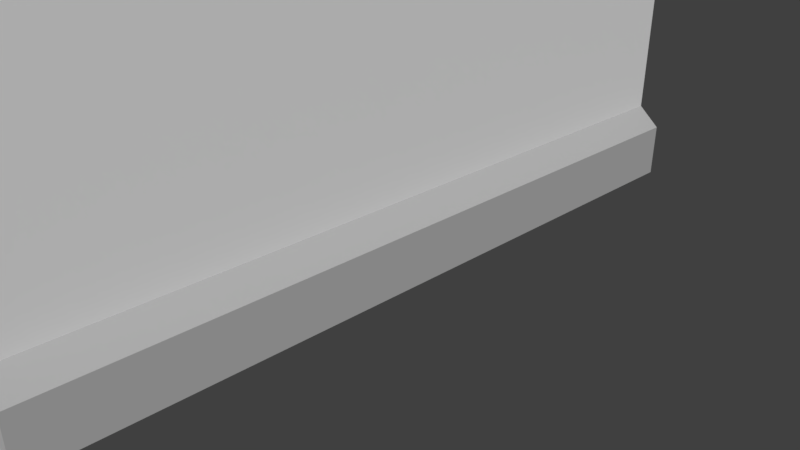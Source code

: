 # Source: wall1.blend  (saved by Blender 2.79.0; exported with 4.5.12 LTS)
import bpy
from mathutils import Matrix  # noqa: F401  (used for matrix-valued properties, if any)

bpy.ops.wm.read_factory_settings(use_empty=True)
scene = bpy.context.scene
scene.name = 'Scene'

# ---- collections
col_collection_1 = bpy.data.collections.new('Collection 1'); scene.collection.children.link(col_collection_1)

# ---- materials (node trees are filled in below, after node groups)
mat_material_001 = bpy.data.materials.new('Material.001')
mat_material_001.alpha_threshold = 0.0
mat_material_001.use_transparent_shadow = False
mat_material_001.roughness = 0.5
mat_material_003 = bpy.data.materials.new('Material.003')
mat_material_003.alpha_threshold = 0.0
mat_material_003.use_transparent_shadow = False
mat_material_003.diffuse_color = (0.4672, 0.4672, 0.4672, 1.0)
mat_material_003.roughness = 0.5

# ---- material node trees

# ---- world
world_world = bpy.data.worlds.new('World'); scene.world = world_world
world_world.color = (0.05088, 0.05088, 0.05088)
world_world.use_sun_shadow = False
world_world.sun_shadow_jitter_overblur = 0.0
world_world.cycles.sampling_method = 'MANUAL'

# ---- cameras
cam_camera = bpy.data.cameras.new('Camera')
cam_camera.clip_end = 100.0
cam_camera.lens = 35.0
cam_camera.sensor_width = 32.0
cam_camera.sensor_height = 18.0
cam_camera.ortho_scale = 7.314
cam_camera.dof.focus_distance = 0.0
cam_camera.dof.aperture_fstop = 128.0

# ---- meshes
me_plane = bpy.data.meshes.new('Plane')
me_plane.from_pydata([(-1.0, -1.0, 0.0), (1.0, -1.0, 0.0), (-1.0, 1.0, 0.0), (1.0, 1.0, 0.0), (-1.0, -1.0, 0.0), (1.0, -1.0, 0.0), (-1.0, 1.0, 0.0), (1.0, 1.0, 0.0), (-1.0, -1.0, 0.739), (1.0, -1.0, 0.739), (-1.0, 1.0, 0.739), (1.0, 1.0, 0.739), (-1.0, -1.0, 0.739), (1.0, -1.0, 0.739), (-1.0, 1.0, 0.739), (1.0, 1.0, 0.739), (-1.0, -1.0, 0.739), (1.0, -1.0, 0.739), (-1.0, 1.0, 0.739), (1.0, 1.0, 0.739), (-0.6854, -1.0, 1.003), (0.6854, -1.0, 1.003), (-0.6854, 1.0, 1.003), (0.6854, 1.0, 1.003), (-0.6854, -1.0, 4.803), (0.6854, -1.0, 4.803), (-0.6854, 1.0, 4.803), (0.6854, 1.0, 4.803), (-0.6854, 0.7143, 4.803), (-0.6854, 0.4286, 4.803), (-0.6854, 0.1429, 4.803), (-0.6854, -0.1429, 4.803), (-0.6854, -0.4286, 4.803), (-0.6854, -0.7143, 4.803), (-0.4896, -1.0, 4.803), (-0.2938, -1.0, 4.803), (-0.09792, -1.0, 4.803), (0.09792, -1.0, 4.803), (0.2938, -1.0, 4.803), (0.4896, -1.0, 4.803), (0.6854, -0.7143, 4.803), (0.6854, -0.4286, 4.803), (0.6854, -0.1429, 4.803), (0.6854, 0.1429, 4.803), (0.6854, 0.4286, 4.803), (0.6854, 0.7143, 4.803), (0.4896, 1.0, 4.803), (0.2938, 1.0, 4.803), (0.09792, 1.0, 4.803), (-0.09792, 1.0, 4.803), (-0.2938, 1.0, 4.803), (-0.4896, 1.0, 4.803), (-0.9774, -0.7143, 4.803), (-0.9774, -1.0, 4.803), (0.6981, -1.0, 4.803), (0.9774, -1.0, 4.803), (0.9774, 0.7143, 4.803), (0.9774, 1.0, 4.803), (-0.6981, 1.0, 4.803), (-0.9774, 1.0, 4.803), (-0.9774, 0.7143, 4.803), (-0.9774, 0.4286, 4.803), (-0.9774, 0.1429, 4.803), (-0.9774, -0.1429, 4.803), (-0.9774, -0.4286, 4.803), (-0.6981, -1.0, 4.803), (-0.4189, -1.0, 4.803), (-0.1396, -1.0, 4.803), (0.1396, -1.0, 4.803), (0.4189, -1.0, 4.803), (0.9774, -0.7143, 4.803), (0.9774, -0.4286, 4.803), (0.9774, -0.1429, 4.803), (0.9774, 0.1429, 4.803), (0.9774, 0.4286, 4.803), (0.6981, 1.0, 4.803), (0.4189, 1.0, 4.803), (0.1396, 1.0, 4.803), (-0.1396, 1.0, 4.803), (-0.4189, 1.0, 4.803), (-0.9774, -0.7143, 5.297), (-0.9774, -1.0, 5.297), (0.6981, -1.0, 5.297), (0.9774, -1.0, 5.297), (0.9774, 0.7143, 5.297), (0.9774, 1.0, 5.297), (-0.6981, 1.0, 5.297), (-0.9774, 1.0, 5.297), (-0.9774, 0.7143, 5.297), (-0.9774, 0.4286, 5.297), (-0.9774, 0.1429, 5.297), (-0.9774, -0.1429, 5.297), (-0.9774, -0.4286, 5.297), (-0.6981, -1.0, 5.297), (-0.4189, -1.0, 5.297), (-0.1396, -1.0, 5.297), (0.1396, -1.0, 5.297), (0.4189, -1.0, 5.297), (0.9774, -0.7143, 5.297), (0.9774, -0.4286, 5.297), (0.9774, -0.1429, 5.297), (0.9774, 0.1429, 5.297), (0.9774, 0.4286, 5.297), (0.6981, 1.0, 5.297), (0.4189, 1.0, 5.297), (0.1396, 1.0, 5.297), (-0.1396, 1.0, 5.297), (-0.4189, 1.0, 5.297)], [], [(0, 2, 3, 1), (5, 7, 11, 9), (1, 3, 7, 5), (2, 0, 4, 6), (3, 2, 6, 7), (0, 1, 5, 4), (11, 10, 14, 15), (6, 4, 8, 10), (7, 6, 10, 11), (4, 5, 9, 8), (13, 15, 19, 17), (8, 9, 13, 12), (9, 11, 15, 13), (10, 8, 12, 14), (17, 19, 23, 21), (14, 12, 16, 18), (15, 14, 18, 19), (12, 13, 17, 16), (23, 22, 26, 51, 50, 49, 48, 47, 46, 27), (18, 16, 20, 22), (19, 18, 22, 23), (16, 17, 21, 20), (20, 21, 25, 39, 38, 37, 36, 35, 34, 24), (21, 23, 27, 45, 44, 43, 42, 41, 40, 25), (22, 20, 24, 33, 32, 31, 30, 29, 28, 26), (41, 42, 72, 71), (28, 29, 61, 60), (42, 43, 73, 72), (29, 30, 62, 61), (43, 44, 74, 73), (30, 31, 63, 62), (44, 45, 56, 74), (31, 32, 64, 63), (27, 46, 75, 57), (32, 33, 52, 64), (33, 24, 53, 52), (46, 47, 76, 75), (24, 34, 65, 53), (39, 25, 55, 54), (47, 48, 77, 76), (34, 35, 66, 65), (45, 27, 57, 56), (48, 49, 78, 77), (35, 36, 67, 66), (51, 26, 59, 58), (49, 50, 79, 78), (36, 37, 68, 67), (50, 51, 58, 79), (37, 38, 69, 68), (38, 39, 54, 69), (25, 40, 70, 55), (40, 41, 71, 70), (26, 28, 60, 59), (84, 85, 103, 104, 105, 106, 107, 86, 87, 88, 89, 90, 91, 92, 80, 81, 93, 94, 95, 96, 97, 82, 83, 98, 99, 100, 101, 102), (70, 71, 72, 73, 74, 56, 57, 85, 84, 102, 101, 100, 99, 98, 83, 55), (59, 60, 61, 62, 63, 64, 52, 53, 81, 80, 92, 91, 90, 89, 88, 87), (53, 65, 66, 67, 68, 69, 54, 55, 83, 82, 97, 96, 95, 94, 93, 81), (58, 59, 87, 86, 107, 106, 105, 104, 103, 85, 57, 75, 76, 77, 78, 79)])
me_plane.polygons.foreach_set('material_index', [0, 1, 0, 0, 0, 0, 0, 1, 1, 1, 0, 0, 0, 0, 1, 0, 0, 0, 0, 1, 1, 1, 0, 0, 0, 0, 0, 0, 0, 0, 0, 0, 0, 0, 0, 0, 0, 0, 0, 0, 0, 0, 0, 0, 0, 0, 0, 0, 0, 0, 0, 0, 0, 1, 1, 1, 1, 1])
me_plane.materials.append(mat_material_001)
me_plane.materials.append(mat_material_003)
me_plane.use_remesh_preserve_volume = False
me_plane.use_remesh_preserve_attributes = False
me_plane.use_mirror_vertex_groups = False
me_plane.update()

# ---- objects
ob_plane = bpy.data.objects.new('Plane', me_plane)
ob_camera = bpy.data.objects.new('Camera', cam_camera)

# ---- transforms, parenting, visibility, modifiers, constraints
ob_plane.location = (0.0, 0.0, 0.0)
ob_plane.scale = (1.0, 4.974, 1.0)
ob_plane.lineart.crease_threshold = 0.0
ob_camera.location = (7.481, -6.508, 5.344)
ob_camera.rotation_euler = (1.109, 0.0, 0.8149)
ob_camera.lock_rotations_4d = False
ob_camera.empty_display_type = 'ARROWS'
ob_camera.color = (0.0, 0.0, 0.0, 0.0)
ob_camera.display_type = 'WIRE'
ob_camera.lineart.crease_threshold = 0.0

# ---- collection membership
col_collection_1.objects.link(ob_plane)
col_collection_1.objects.link(ob_camera)

# ---- scene / render settings (as saved in the file)
scene.camera = ob_camera
scene.frame_start = 1; scene.frame_end = 250; scene.frame_set(1)
scene.render.engine = 'BLENDER_EEVEE_NEXT'
scene.render.resolution_percentage = 50
scene.render.dither_intensity = 0.0
scene.cycles.use_denoising = False
scene.cycles.samples = 128
scene.cycles.sampling_pattern = 'TABULATED_SOBOL'
scene.cycles.use_adaptive_sampling = False
scene.cycles.use_light_tree = False
scene.cycles.blur_glossy = 0.0
scene.cycles.sample_clamp_indirect = 0.0
scene.view_settings.view_transform = 'Standard'
bpy.context.view_layer.update()

# ---- added for rendering (the .blend has no usable light): sun
light_auto_sun = bpy.data.lights.new('AutoSun', 'SUN')
light_auto_sun.energy = 3.0
light_auto_sun.angle = 0.0523599
ob_auto_sun = bpy.data.objects.new('AutoSun', light_auto_sun)
scene.collection.objects.link(ob_auto_sun)
ob_auto_sun.rotation_euler = (0.872665, 0.174533, 0.523599)
bpy.context.view_layer.update()
